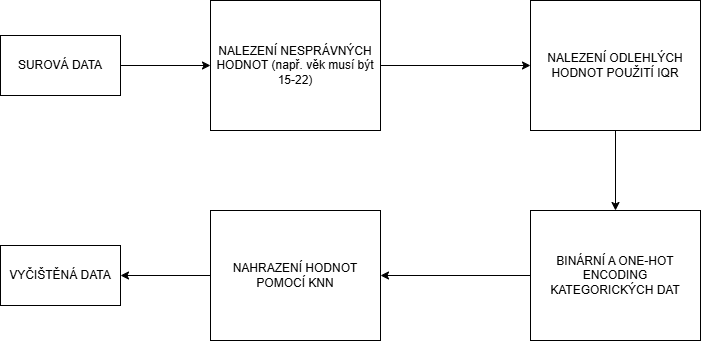

The diagram above was exported from draw.io. Its source (the exported page's mxGraphModel, read from the mxfile embedded in the PNG):
<mxGraphModel dx="1022" dy="564" grid="1" gridSize="10" guides="1" tooltips="1" connect="1" arrows="1" fold="1" page="1" pageScale="1" pageWidth="827" pageHeight="1169" background="light-dark(#FFFFFF,#FFFFFF)" math="0" shadow="0">
  <root>
    <mxCell id="0" />
    <mxCell id="1" parent="0" />
    <mxCell id="Sg_jTdgFop3YWvBrsbjw-6" edge="1" parent="1" source="Sg_jTdgFop3YWvBrsbjw-1" style="edgeStyle=orthogonalEdgeStyle;rounded=0;orthogonalLoop=1;jettySize=auto;html=1;defaultLabelBackgroundColor=page;strokeColor=light-dark(#000000,#000000);" target="Sg_jTdgFop3YWvBrsbjw-2" value="">
      <mxGeometry relative="1" as="geometry" />
    </mxCell>
    <mxCell id="Sg_jTdgFop3YWvBrsbjw-1" parent="1" style="rounded=0;whiteSpace=wrap;html=1;fillColor=light-dark(#FFFFFF,#FFFFFF);fontColor=light-dark(#000000,#000000);strokeColor=light-dark(#000000,#000000);" value="SUROVÁ DATA" vertex="1">
      <mxGeometry height="60" width="120" x="30" y="185" as="geometry" />
    </mxCell>
    <mxCell id="Sg_jTdgFop3YWvBrsbjw-7" edge="1" parent="1" source="Sg_jTdgFop3YWvBrsbjw-2" style="edgeStyle=orthogonalEdgeStyle;rounded=0;orthogonalLoop=1;jettySize=auto;html=1;defaultLabelBackgroundColor=page;strokeColor=light-dark(#000000,#000000);" target="Sg_jTdgFop3YWvBrsbjw-3" value="">
      <mxGeometry relative="1" as="geometry" />
    </mxCell>
    <mxCell id="Sg_jTdgFop3YWvBrsbjw-2" parent="1" style="rounded=0;whiteSpace=wrap;html=1;fillColor=light-dark(#FFFFFF,#FFFFFF);fontColor=light-dark(#000000,#000000);strokeColor=light-dark(#000000,#000000);" value="NALEZENÍ NESPRÁVNÝCH HODNOT (např. věk musí být 15-22)" vertex="1">
      <mxGeometry height="130" width="170" x="240" y="150" as="geometry" />
    </mxCell>
    <mxCell id="Sg_jTdgFop3YWvBrsbjw-8" edge="1" parent="1" source="Sg_jTdgFop3YWvBrsbjw-3" style="edgeStyle=orthogonalEdgeStyle;rounded=0;orthogonalLoop=1;jettySize=auto;html=1;defaultLabelBackgroundColor=page;strokeColor=light-dark(#000000,#000000);" target="Sg_jTdgFop3YWvBrsbjw-5" value="">
      <mxGeometry relative="1" as="geometry" />
    </mxCell>
    <mxCell id="Sg_jTdgFop3YWvBrsbjw-3" parent="1" style="rounded=0;whiteSpace=wrap;html=1;fillColor=light-dark(#FFFFFF,#FFFFFF);fontColor=light-dark(#000000,#000000);strokeColor=light-dark(#000000,#000000);" value="NALEZENÍ ODLEHLÝCH HODNOT POUŽITÍ IQR" vertex="1">
      <mxGeometry height="130" width="170" x="560" y="150" as="geometry" />
    </mxCell>
    <mxCell id="Sg_jTdgFop3YWvBrsbjw-13" edge="1" parent="1" source="Sg_jTdgFop3YWvBrsbjw-4" style="edgeStyle=orthogonalEdgeStyle;rounded=0;orthogonalLoop=1;jettySize=auto;html=1;entryX=1;entryY=0.5;entryDx=0;entryDy=0;defaultLabelBackgroundColor=page;strokeColor=light-dark(#000000,#000000);" target="Sg_jTdgFop3YWvBrsbjw-12">
      <mxGeometry relative="1" as="geometry" />
    </mxCell>
    <mxCell id="Sg_jTdgFop3YWvBrsbjw-4" parent="1" style="rounded=0;whiteSpace=wrap;html=1;fillColor=light-dark(#FFFFFF,#FFFFFF);fontColor=light-dark(#000000,#000000);strokeColor=light-dark(#000000,#000000);" value="NAHRAZENÍ HODNOT POMOCÍ KNN" vertex="1">
      <mxGeometry height="130" width="170" x="240" y="360" as="geometry" />
    </mxCell>
    <mxCell id="Sg_jTdgFop3YWvBrsbjw-11" edge="1" parent="1" source="Sg_jTdgFop3YWvBrsbjw-5" style="edgeStyle=orthogonalEdgeStyle;rounded=0;orthogonalLoop=1;jettySize=auto;html=1;entryX=1;entryY=0.5;entryDx=0;entryDy=0;defaultLabelBackgroundColor=page;strokeColor=light-dark(#000000,#000000);" target="Sg_jTdgFop3YWvBrsbjw-4">
      <mxGeometry relative="1" as="geometry" />
    </mxCell>
    <mxCell id="Sg_jTdgFop3YWvBrsbjw-5" parent="1" style="rounded=0;whiteSpace=wrap;html=1;fillColor=light-dark(#FFFFFF,#FFFFFF);fontColor=light-dark(#000000,#000000);strokeColor=light-dark(#000000,#000000);" value="BINÁRNÍ A ONE-HOT ENCODING KATEGORICKÝCH DAT" vertex="1">
      <mxGeometry height="130" width="170" x="560" y="360" as="geometry" />
    </mxCell>
    <mxCell id="Sg_jTdgFop3YWvBrsbjw-12" parent="1" style="rounded=0;whiteSpace=wrap;html=1;fillColor=light-dark(#FFFFFF,#FFFFFF);fontColor=light-dark(#000000,#000000);strokeColor=light-dark(#000000,#000000);" value="VYČIŠTĚNÁ DATA" vertex="1">
      <mxGeometry height="60" width="120" x="30" y="395" as="geometry" />
    </mxCell>
  </root>
</mxGraphModel>